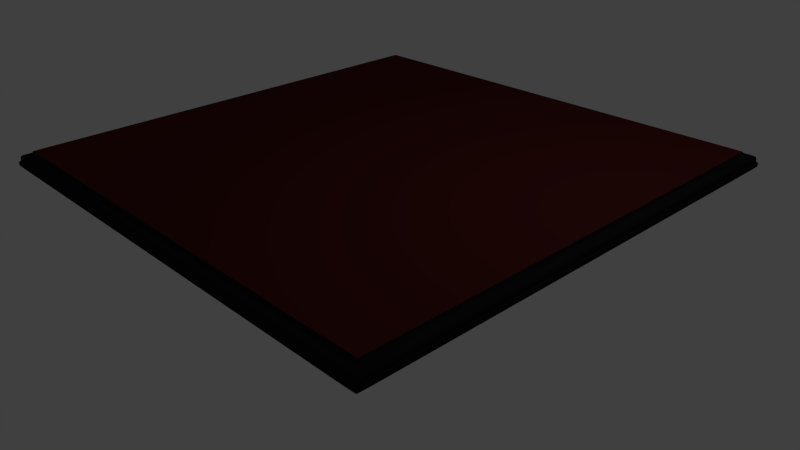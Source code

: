 # Source: Field.blend  (saved by Blender 2.71.0; exported with 4.5.12 LTS)
import bpy
from mathutils import Matrix  # noqa: F401  (used for matrix-valued properties, if any)

bpy.ops.wm.read_factory_settings(use_empty=True)
scene = bpy.context.scene
scene.name = 'Scene'

# ---- collections
col_collection_1 = bpy.data.collections.new('Collection 1'); scene.collection.children.link(col_collection_1)

# ---- materials (node trees are filled in below, after node groups)
mat_black = bpy.data.materials.new('Black')
mat_black.alpha_threshold = 0.0
mat_black.use_transparent_shadow = False
mat_black.diffuse_color = (0.01222, 0.01222, 0.01222, 1.0)
mat_black.roughness = 0.5
mat_black.specular_intensity = 0.2
mat_black.line_color = (0.0, 0.0, 0.0, 1.0)
mat_wood = bpy.data.materials.new('Wood')
mat_wood.alpha_threshold = 0.0
mat_wood.use_transparent_shadow = False
mat_wood.diffuse_color = (0.08001, 0.01345, 0.01135, 1.0)
mat_wood.roughness = 0.5
mat_wood.line_color = (0.0, 0.0, 0.0, 1.0)

# ---- material node trees

# ---- world
world_world = bpy.data.worlds.new('World'); scene.world = world_world
world_world.color = (0.05088, 0.05088, 0.05088)
world_world.use_sun_shadow = False
world_world.sun_shadow_jitter_overblur = 0.0
world_world.cycles.sampling_method = 'MANUAL'
world_world.cycles.sample_map_resolution = 256

# ---- cameras
cam_camera = bpy.data.cameras.new('Camera')
cam_camera.clip_end = 100.0
cam_camera.lens = 35.0
cam_camera.sensor_width = 32.0
cam_camera.sensor_height = 18.0
cam_camera.ortho_scale = 7.314
cam_camera.dof.focus_distance = 0.0
cam_camera.dof.aperture_fstop = 128.0

# ---- lights
light_lamp = bpy.data.lights.new('Lamp', 'POINT')
light_lamp.transmission_factor = 0.0
light_lamp.cutoff_distance = 30.0
light_lamp.energy = 100.0
light_lamp.shadow_buffer_clip_start = 1.001
light_lamp.shadow_soft_size = 0.1
light_lamp.shadow_maximum_resolution = 0.006
light_lamp.use_absolute_resolution = True
light_lamp.cycles.use_multiple_importance_sampling = False

# ---- meshes
me_plane = bpy.data.meshes.new('Plane')
me_plane.from_pydata([(-0.9964, -0.9964, 0.02181), (0.9964, -0.9964, 0.02181), (-0.9964, 0.9964, 0.02181), (0.9964, 0.9964, 0.02181), (-1.0, -1.0, 0.06175), (1.0, -1.0, 0.06175), (-1.0, 1.0, 0.06175), (1.0, 1.0, 0.06175), (-0.9936, -0.9936, 0.06175), (0.9936, -0.9936, 0.06175), (-0.9936, 0.9936, 0.06175), (0.9936, 0.9936, 0.06175), (-0.9936, -0.9936, 0.122), (0.9936, -0.9936, 0.122), (-0.9936, 0.9936, 0.122), (0.9936, 0.9936, 0.122), (1.0, 1.0, 0.02606), (-1.0, 1.0, 0.02606), (1.0, -1.0, 0.02606), (-1.0, -1.0, 0.02606), (-1.0, 1.0, 0.04974), (1.0, 1.0, 0.04974), (1.0, -1.0, 0.04974), (-1.0, -1.0, 0.04974), (-1.0, 1.0, 0.03335), (1.0, 1.0, 0.03335), (1.0, -1.0, 0.03335), (-1.0, -1.0, 0.03335), (-0.9602, -0.9602, 0.122), (0.9602, -0.9602, 0.122), (-0.9602, 0.9602, 0.122), (0.9602, 0.9602, 0.122), (-0.9554, -0.9554, 0.1552), (0.9554, -0.9554, 0.1552), (-0.9554, 0.9554, 0.1552), (0.955, 0.955, 0.1552), (0.9554, 0.9554, 0.1486), (-0.9554, 0.9554, 0.1486), (0.9554, -0.9554, 0.1486), (-0.9554, -0.9554, 0.1486), (0.9936, 0.9936, 0.07138), (-0.9936, 0.9936, 0.07138), (0.9936, -0.9936, 0.07138), (-0.9936, -0.9936, 0.07138), (-0.9964, 0.983, 0.02181), (-0.9964, -0.983, 0.02181), (0.9964, -0.983, 0.02181), (0.9964, 0.983, 0.02181), (-1.0, 0.9865, 0.06175), (-1.0, -0.9865, 0.06175), (1.0, -0.9865, 0.06175), (1.0, 0.9865, 0.06175), (-0.9936, 0.9802, 0.06175), (-0.9936, -0.9802, 0.06175), (0.9936, -0.9802, 0.06175), (0.9936, 0.9802, 0.06175), (-0.9936, 0.9802, 0.122), (-0.9936, -0.9802, 0.122), (0.9936, -0.9802, 0.122), (0.9936, 0.9802, 0.122), (1.0, 0.9865, 0.02606), (1.0, -0.9865, 0.02606), (-1.0, -0.9865, 0.02606), (-1.0, 0.9865, 0.02606), (1.0, 0.9865, 0.04974), (1.0, -0.9865, 0.04974), (-1.0, -0.9865, 0.04974), (-1.0, 0.9865, 0.04974), (1.0, 0.9865, 0.03335), (1.0, -0.9865, 0.03335), (-1.0, -0.9865, 0.03335), (-1.0, 0.9865, 0.03335), (-0.9602, 0.9473, 0.122), (-0.9602, -0.9473, 0.122), (0.9602, -0.9473, 0.122), (0.9602, 0.9473, 0.122), (-0.9554, 0.9426, 0.1552), (-0.9554, -0.9426, 0.1552), (0.955, -0.9422, 0.1552), (0.955, 0.9422, 0.1552), (0.9554, 0.9426, 0.1486), (0.9554, -0.9426, 0.1486), (-0.9554, -0.9426, 0.1486), (-0.9554, 0.9426, 0.1486), (0.9936, 0.9802, 0.07138), (0.9936, -0.9802, 0.07138), (-0.9936, -0.9802, 0.07138), (-0.9936, 0.9802, 0.07138), (-0.9809, -0.9964, 0.02181), (0.9809, -0.9964, 0.02181), (0.9809, 0.9964, 0.02181), (-0.9809, 0.9964, 0.02181), (-0.9844, -1.0, 0.06175), (0.9844, -1.0, 0.06175), (0.9844, 1.0, 0.06175), (-0.9844, 1.0, 0.06175), (-0.978, -0.9936, 0.06175), (0.978, -0.9936, 0.06175), (0.978, 0.9936, 0.06175), (-0.978, 0.9936, 0.06175), (-0.978, -0.9936, 0.122), (0.978, -0.9936, 0.122), (0.978, 0.9936, 0.122), (-0.978, 0.9936, 0.122), (-0.9844, 1.0, 0.02606), (0.9844, 1.0, 0.02606), (0.9844, -1.0, 0.02606), (-0.9844, -1.0, 0.02606), (-0.9844, 1.0, 0.04974), (0.9844, 1.0, 0.04974), (0.9844, -1.0, 0.04974), (-0.9844, -1.0, 0.04974), (-0.9844, 1.0, 0.03335), (0.9844, 1.0, 0.03335), (0.9844, -1.0, 0.03335), (-0.9844, -1.0, 0.03335), (-0.9452, -0.9602, 0.122), (0.9452, -0.9602, 0.122), (0.9452, 0.9602, 0.122), (-0.9452, 0.9602, 0.122), (-0.9405, -0.9554, 0.1552), (0.9405, -0.9554, 0.1552), (0.9401, 0.955, 0.1552), (-0.9401, 0.955, 0.1552), (-0.9405, 0.9554, 0.1486), (0.9405, 0.9554, 0.1486), (0.9405, -0.9554, 0.1486), (-0.9405, -0.9554, 0.1486), (-0.978, 0.9936, 0.07138), (0.978, 0.9936, 0.07138), (0.978, -0.9936, 0.07138), (-0.978, -0.9936, 0.07138), (-0.9809, -0.983, 0.02181), (0.9809, -0.983, 0.02181), (-0.9809, 0.983, 0.02181), (0.9809, 0.983, 0.02181), (0.9401, -0.9422, 0.1552), (-0.9401, -0.9422, 0.1552), (0.9401, 0.9422, 0.1552), (-0.9401, 0.9422, 0.1552)], [], [(135, 90, 3, 47), (95, 6, 10, 99), (108, 20, 6, 95), (64, 21, 7, 51), (110, 22, 5, 93), (66, 23, 4, 49), (128, 41, 14, 103), (51, 7, 11, 55), (93, 5, 9, 97), (49, 4, 8, 53), (103, 14, 30, 119), (84, 40, 15, 59), (130, 42, 13, 101), (86, 43, 12, 57), (91, 2, 17, 104), (47, 3, 16, 60), (89, 1, 18, 106), (45, 0, 19, 62), (112, 24, 20, 108), (68, 25, 21, 64), (114, 26, 22, 110), (70, 27, 23, 66), (104, 17, 24, 112), (60, 16, 25, 68), (106, 18, 26, 114), (62, 19, 27, 70), (59, 15, 31, 75), (101, 13, 29, 117), (57, 12, 28, 73), (126, 38, 33, 121), (82, 39, 32, 77), (138, 79, 35, 122), (119, 30, 37, 124), (75, 31, 36, 80), (117, 29, 38, 126), (73, 28, 39, 82), (99, 10, 41, 128), (55, 11, 40, 84), (97, 9, 42, 130), (53, 8, 43, 86), (89, 133, 46, 1), (133, 135, 47, 46), (22, 65, 50, 5), (65, 64, 51, 50), (20, 67, 48, 6), (67, 66, 49, 48), (5, 50, 54, 9), (50, 51, 55, 54), (6, 48, 52, 10), (48, 49, 53, 52), (42, 85, 58, 13), (85, 84, 59, 58), (41, 87, 56, 14), (87, 86, 57, 56), (1, 46, 61, 18), (46, 47, 60, 61), (2, 44, 63, 17), (44, 45, 62, 63), (26, 69, 65, 22), (69, 68, 64, 65), (24, 71, 67, 20), (71, 70, 66, 67), (18, 61, 69, 26), (61, 60, 68, 69), (17, 63, 71, 24), (63, 62, 70, 71), (13, 58, 74, 29), (58, 59, 75, 74), (14, 56, 72, 30), (56, 57, 73, 72), (37, 83, 76, 34), (83, 82, 77, 76), (136, 78, 79, 138), (29, 74, 81, 38), (74, 75, 80, 81), (30, 72, 83, 37), (72, 73, 82, 83), (9, 54, 85, 42), (54, 55, 84, 85), (10, 52, 87, 41), (52, 53, 86, 87), (44, 2, 91, 134), (134, 91, 90, 135), (7, 94, 98, 11), (94, 95, 99, 98), (21, 109, 94, 7), (109, 108, 95, 94), (23, 111, 92, 4), (111, 110, 93, 92), (40, 129, 102, 15), (129, 128, 103, 102), (4, 92, 96, 8), (92, 93, 97, 96), (15, 102, 118, 31), (102, 103, 119, 118), (43, 131, 100, 12), (131, 130, 101, 100), (3, 90, 105, 16), (90, 91, 104, 105), (0, 88, 107, 19), (88, 89, 106, 107), (25, 113, 109, 21), (113, 112, 108, 109), (27, 115, 111, 23), (115, 114, 110, 111), (16, 105, 113, 25), (105, 104, 112, 113), (19, 107, 115, 27), (107, 106, 114, 115), (12, 100, 116, 28), (100, 101, 117, 116), (39, 127, 120, 32), (127, 126, 121, 120), (139, 138, 122, 123), (31, 118, 125, 36), (118, 119, 124, 125), (28, 116, 127, 39), (116, 117, 126, 127), (11, 98, 129, 40), (98, 99, 128, 129), (8, 96, 131, 43), (96, 97, 130, 131), (0, 45, 132, 88), (88, 132, 133, 89), (45, 44, 134, 132), (132, 134, 135, 133), (137, 136, 138, 139), (124, 37, 34, 123), (80, 36, 35, 79), (38, 81, 78, 33), (81, 80, 79, 78), (121, 33, 78, 136), (36, 125, 122, 35), (125, 124, 123, 122), (76, 139, 123, 34), (32, 120, 137, 77), (120, 121, 136, 137), (77, 137, 139, 76)])
me_plane.polygons.foreach_set('material_index', [0, 0, 0, 0, 0, 0, 0, 0, 0, 0, 0, 0, 0, 0, 0, 0, 0, 0, 0, 0, 0, 0, 0, 0, 0, 0, 0, 0, 0, 0, 0, 1, 0, 0, 0, 0, 0, 0, 0, 0, 0, 0, 0, 0, 0, 0, 0, 0, 0, 0, 0, 0, 0, 0, 0, 0, 0, 0, 0, 0, 0, 0, 0, 0, 0, 0, 0, 0, 0, 0, 0, 0, 1, 0, 0, 0, 0, 0, 0, 0, 0, 0, 0, 0, 0, 0, 0, 0, 0, 0, 0, 0, 0, 0, 0, 0, 0, 0, 0, 0, 0, 0, 0, 0, 0, 0, 0, 0, 0, 0, 0, 0, 0, 1, 0, 0, 0, 0, 0, 0, 0, 0, 0, 0, 0, 0, 1, 0, 0, 0, 0, 1, 0, 0, 1, 1, 1, 1])
_k = {(0, 45): 0.69804, (1, 89): 0.69804, (3, 47): 0.69804, (2, 91): 0.69804, (2, 44): 0.69804, (44, 45): 0.69804, (1, 46): 0.69804, (46, 47): 0.69804, (0, 88): 0.69804, (88, 89): 0.69804, (3, 90): 0.69804, (90, 91): 0.69804}
me_plane.attributes.new('crease_edge', 'FLOAT', 'EDGE').data.foreach_set('value', [_k.get((min(e.vertices), max(e.vertices)), 0.0) for e in me_plane.edges])
_uv = me_plane.uv_layers.new(name='UVMap')
_uv.uv.foreach_set('vector', [-0.03218, -0.5654, -0.05217, -0.5633, -0.05401, -0.5997, -0.03142, -0.5981, -0.1153, 0.9349, -0.1161, 0.9674, -0.1248, 0.953, -0.1258, 0.9223, -0.09736, 0.935, -0.09829, 0.969, -0.1161, 0.9674, -0.1153, 0.9349, -0.0409, -0.6691, -0.0623, -0.67, -0.06158, -0.6975, -0.04072, -0.6966, 1.123, -0.5851, 1.124, -0.6192, 1.141, -0.6176, 1.141, -0.5851, 1.066, 1.019, 1.088, 1.02, 1.087, 1.047, 1.066, 1.046, -0.1397, 0.9254, -0.139, 0.9477, -0.1758, 0.9395, -0.1748, 0.9238, -0.04072, -0.6966, -0.06158, -0.6975, -0.05105, -0.7114, -0.03138, -0.713, 1.141, -0.5851, 1.141, -0.6176, 1.15, -0.6031, 1.151, -0.5725, 1.066, 1.046, 1.087, 1.047, 1.077, 1.061, 1.057, 1.063, -0.1748, 0.9238, -0.1758, 0.9395, -0.1952, 0.9046, -0.1947, 0.8895, -0.03364, -0.7343, -0.04691, -0.7336, -0.04242, -0.7882, -0.03287, -0.7872, 1.165, -0.5756, 1.164, -0.5978, 1.201, -0.5897, 1.2, -0.5741, 1.059, 1.084, 1.072, 1.083, 1.068, 1.138, 1.058, 1.137, -0.05052, 0.9214, -0.05131, 0.9585, -0.05935, 0.9709, -0.06195, 0.9311, -0.03142, -0.5981, -0.05401, -0.5997, -0.06247, -0.6113, -0.03812, -0.6152, 1.076, -0.5716, 1.077, -0.6087, 1.085, -0.621, 1.087, -0.5813, 1.057, 0.9479, 1.079, 0.9496, 1.088, 0.9611, 1.064, 0.965, -0.07627, 0.933, -0.07301, 0.9714, -0.09829, 0.969, -0.09736, 0.935, -0.03949, -0.6367, -0.06325, -0.632, -0.0623, -0.67, -0.0409, -0.6691, 1.102, -0.5831, 1.098, -0.6216, 1.124, -0.6192, 1.123, -0.5851, 1.065, 0.9866, 1.089, 0.9818, 1.088, 1.02, 1.066, 1.019, -0.06195, 0.9311, -0.05935, 0.9709, -0.07301, 0.9714, -0.07627, 0.933, -0.03812, -0.6152, -0.06247, -0.6113, -0.06325, -0.632, -0.03949, -0.6367, 1.087, -0.5813, 1.085, -0.621, 1.098, -0.6216, 1.102, -0.5831, 1.064, 0.965, 1.088, 0.9611, 1.089, 0.9818, 1.065, 0.9866, -0.03287, -0.7872, -0.04242, -0.7882, -0.01802, -0.818, -0.008584, -0.8176, 1.2, -0.5741, 1.201, -0.5897, 1.221, -0.5552, 1.22, -0.5401, 1.058, 1.137, 1.068, 1.138, 1.043, 1.168, 1.034, 1.168, 1.24, -0.5328, 1.24, -0.5514, 1.246, -0.5519, 1.247, -0.5323, 1.028, 1.199, 1.041, 1.199, 1.041, 1.21, 1.027, 1.211, 0.009477, 2.597, 0.009537, 2.623, -0.006202, 2.624, -0.006516, 2.597, -0.1947, 0.8895, -0.1952, 0.9046, -0.215, 0.9004, -0.2142, 0.8818, -0.008584, -0.8176, -0.01802, -0.818, -0.01508, -0.8483, -0.003253, -0.8476, 1.22, -0.5401, 1.221, -0.5552, 1.24, -0.5514, 1.24, -0.5328, 1.034, 1.168, 1.043, 1.168, 1.041, 1.199, 1.028, 1.199, -0.1258, 0.9223, -0.1248, 0.953, -0.139, 0.9477, -0.1397, 0.9254, -0.03138, -0.713, -0.05105, -0.7114, -0.04691, -0.7336, -0.03364, -0.7343, 1.151, -0.5725, 1.15, -0.6031, 1.164, -0.5978, 1.165, -0.5756, 1.057, 1.063, 1.077, 1.061, 1.072, 1.083, 1.059, 1.084, 1.076, -0.5716, 1.056, -0.5733, 1.054, -0.6056, 1.077, -0.6087, 1.056, -0.5733, -0.03218, -0.5654, -0.03142, -0.5981, 1.054, -0.6056, 1.084, -0.6786, 1.063, -0.6765, 1.062, -0.7039, 1.082, -0.7065, 1.063, -0.6765, -0.0409, -0.6691, -0.04072, -0.6966, 1.062, -0.7039, -0.05873, 1.028, -0.03711, 1.026, -0.0363, 1.054, -0.05708, 1.056, -0.03711, 1.026, 1.066, 1.019, 1.066, 1.046, -0.0363, 1.054, 1.082, -0.7065, 1.062, -0.7039, 1.052, -0.7188, 1.071, -0.7196, 1.062, -0.7039, -0.04072, -0.6966, -0.03138, -0.713, 1.052, -0.7188, -0.05708, 1.056, -0.0363, 1.054, -0.02707, 1.069, -0.04576, 1.07, -0.0363, 1.054, 1.066, 1.046, 1.057, 1.063, -0.02707, 1.069, 1.068, -0.7387, 1.055, -0.7394, 1.057, -0.793, 1.067, -0.7935, 1.055, -0.7394, -0.03364, -0.7343, -0.03287, -0.7872, 1.057, -0.793, -0.043, 1.089, -0.02968, 1.089, -0.03179, 1.143, -0.04147, 1.144, -0.02968, 1.089, 1.059, 1.084, 1.058, 1.137, -0.03179, 1.143, 1.077, -0.6087, 1.054, -0.6056, 1.06, -0.6228, 1.085, -0.621, 1.054, -0.6056, -0.03142, -0.5981, -0.03812, -0.6152, 1.06, -0.6228, -0.05131, 0.9585, -0.02873, 0.9554, -0.03506, 0.9727, -0.05935, 0.9709, -0.02873, 0.9554, 1.057, 0.9479, 1.064, 0.965, -0.03506, 0.9727, 1.085, -0.641, 1.062, -0.6439, 1.063, -0.6765, 1.084, -0.6786, 1.062, -0.6439, -0.03949, -0.6367, -0.0409, -0.6691, 1.063, -0.6765, -0.05953, 0.9909, -0.03626, 0.9937, -0.03711, 1.026, -0.05873, 1.028, -0.03626, 0.9937, 1.065, 0.9866, 1.066, 1.019, -0.03711, 1.026, 1.085, -0.621, 1.06, -0.6228, 1.062, -0.6439, 1.085, -0.641, 1.06, -0.6228, -0.03812, -0.6152, -0.03949, -0.6367, 1.062, -0.6439, -0.05935, 0.9709, -0.03506, 0.9727, -0.03626, 0.9937, -0.05953, 0.9909, -0.03506, 0.9727, 1.064, 0.965, 1.065, 0.9866, -0.03626, 0.9937, 1.067, -0.7935, 1.057, -0.793, 1.033, -0.8232, 1.043, -0.8236, 1.057, -0.793, -0.03287, -0.7872, -0.008584, -0.8176, 1.033, -0.8232, -0.04147, 1.144, -0.03179, 1.143, -0.007485, 1.173, -0.01716, 1.174, -0.03179, 1.143, 1.058, 1.137, 1.034, 1.168, -0.007485, 1.173, -0.01448, 1.206, -0.001576, 1.205, -0.001111, 1.217, -0.01517, 1.216, -0.001576, 1.205, 1.028, 1.199, 1.027, 1.211, -0.001111, 1.217, 1.027, 2.596, 1.027, 2.622, 0.009537, 2.623, 0.009477, 2.597, 1.043, -0.8236, 1.033, -0.8232, 1.028, -0.8531, 1.04, -0.8538, 1.033, -0.8232, -0.008584, -0.8176, -0.003253, -0.8476, 1.028, -0.8531, -0.01716, 1.174, -0.007485, 1.173, -0.001576, 1.205, -0.01448, 1.206, -0.007485, 1.173, 1.034, 1.168, 1.028, 1.199, -0.001576, 1.205, 1.071, -0.7196, 1.052, -0.7188, 1.055, -0.7394, 1.068, -0.7387, 1.052, -0.7188, -0.03138, -0.713, -0.03364, -0.7343, 1.055, -0.7394, -0.04576, 1.07, -0.02707, 1.069, -0.02968, 1.089, -0.043, 1.089, -0.02707, 1.069, 1.057, 1.063, 1.059, 1.084, -0.02968, 1.089, -0.02873, 0.9554, -0.05131, 0.9585, -0.05052, 0.9214, -0.03046, 0.9231, -0.03046, 0.9231, -0.05052, 0.9214, -0.05217, -0.5633, -0.03218, -0.5654, -0.1181, -0.6066, -0.1164, -0.5744, -0.126, -0.5621, -0.1265, -0.5913, -0.1164, -0.5744, -0.1153, 0.9349, -0.1258, 0.9223, -0.126, -0.5621, -0.1002, -0.6092, -0.09857, -0.5751, -0.1164, -0.5744, -0.1181, -0.6066, -0.09857, -0.5751, -0.09736, 0.935, -0.1153, 0.9349, -0.1164, -0.5744, 1.126, 0.9591, 1.124, 0.9249, 1.142, 0.9242, 1.144, 0.9564, 1.124, 0.9249, 1.123, -0.5851, 1.141, -0.5851, 1.142, 0.9242, -0.1387, -0.5877, -0.1394, -0.5658, -0.1749, -0.5694, -0.1754, -0.5851, -0.1394, -0.5658, -0.1397, 0.9254, -0.1748, 0.9238, -0.1749, -0.5694, 1.144, 0.9564, 1.142, 0.9242, 1.151, 0.9119, 1.152, 0.9411, 1.142, 0.9242, 1.141, -0.5851, 1.151, -0.5725, 1.151, 0.9119, -0.1754, -0.5851, -0.1749, -0.5694, -0.1949, -0.5363, -0.1952, -0.5513, -0.1749, -0.5694, -0.1748, 0.9238, -0.1947, 0.8895, -0.1949, -0.5363, 1.164, 0.9375, 1.165, 0.9156, 1.2, 0.9192, 1.201, 0.9349, 1.165, 0.9156, 1.165, -0.5756, 1.2, -0.5741, 1.2, 0.9192, -0.05401, -0.5997, -0.05217, -0.5633, -0.0635, -0.5723, -0.06247, -0.6113, -0.05217, -0.5633, -0.05052, 0.9214, -0.06195, 0.9311, -0.0635, -0.5723, 1.079, 0.9496, 1.078, 0.9131, 1.089, 0.9221, 1.088, 0.9611, 1.078, 0.9131, 1.076, -0.5716, 1.087, -0.5813, 1.089, 0.9221, -0.0755, -0.6112, -0.07738, -0.5739, -0.09857, -0.5751, -0.1002, -0.6092, -0.07738, -0.5739, -0.07627, 0.933, -0.09736, 0.935, -0.09857, -0.5751, 1.101, 0.961, 1.103, 0.9237, 1.124, 0.9249, 1.126, 0.9591, 1.103, 0.9237, 1.102, -0.5831, 1.123, -0.5851, 1.124, 0.9249, -0.06247, -0.6113, -0.0635, -0.5723, -0.07738, -0.5739, -0.0755, -0.6112, -0.0635, -0.5723, -0.06195, 0.9311, -0.07627, 0.933, -0.07738, -0.5739, 1.088, 0.9611, 1.089, 0.9221, 1.103, 0.9237, 1.101, 0.961, 1.089, 0.9221, 1.087, -0.5813, 1.102, -0.5831, 1.103, 0.9237, 1.201, 0.9349, 1.2, 0.9192, 1.22, 0.8859, 1.221, 0.901, 1.2, 0.9192, 1.2, -0.5741, 1.22, -0.5401, 1.22, 0.8859, 1.241, 0.897, 1.24, 0.8784, 1.247, 0.8781, 1.247, 0.8973, 1.24, 0.8784, 1.24, -0.5328, 1.247, -0.5323, 1.247, 0.8781, -0.0003919, 1.242, 0.009477, 2.597, -0.006516, 2.597, -0.01562, 1.242, -0.1952, -0.5513, -0.1949, -0.5363, -0.2143, -0.5288, -0.215, -0.5474, -0.1949, -0.5363, -0.1947, 0.8895, -0.2142, 0.8818, -0.2143, -0.5288, 1.221, 0.901, 1.22, 0.8859, 1.24, 0.8784, 1.241, 0.897, 1.22, 0.8859, 1.22, -0.5401, 1.24, -0.5328, 1.24, 0.8784, -0.1265, -0.5913, -0.126, -0.5621, -0.1394, -0.5658, -0.1387, -0.5877, -0.126, -0.5621, -0.1258, 0.9223, -0.1397, 0.9254, -0.1394, -0.5658, 1.152, 0.9411, 1.151, 0.9119, 1.165, 0.9156, 1.164, 0.9375, 1.151, 0.9119, 1.151, -0.5725, 1.165, -0.5756, 1.165, 0.9156, 1.079, 0.9496, 1.057, 0.9479, 1.058, 0.9152, 1.078, 0.9131, 1.078, 0.9131, 1.058, 0.9152, 1.056, -0.5733, 1.076, -0.5716, 1.057, 0.9479, -0.02873, 0.9554, -0.03046, 0.9231, 1.058, 0.9152, 1.058, 0.9152, -0.03046, 0.9231, -0.03218, -0.5654, 1.056, -0.5733, 1.027, 1.236, 1.027, 2.596, 0.009477, 2.597, -0.0003919, 1.242, -0.2142, 0.8818, -0.215, 0.9004, -0.2211, 0.9008, -0.2213, 0.881, -0.003253, -0.8476, -0.01508, -0.8483, -0.01514, -0.8579, -0.002737, -0.8586, 1.04, -0.8538, 1.028, -0.8531, 1.028, -0.864, 1.04, -0.8634, 1.028, -0.8531, -0.003253, -0.8476, -0.002737, -0.8586, 1.028, -0.864, 1.043, 2.597, 1.043, 2.623, 1.027, 2.622, 1.027, 2.596, -0.215, -0.5474, -0.2143, -0.5288, -0.2213, -0.5281, -0.221, -0.5473, -0.2143, -0.5288, -0.2142, 0.8818, -0.2213, 0.881, -0.2213, -0.5281, -0.001111, 1.217, -0.0003919, 1.242, -0.01562, 1.242, -0.01517, 1.216, 1.041, 1.21, 1.043, 1.235, 1.027, 1.236, 1.027, 1.211, 1.043, 1.235, 1.043, 2.597, 1.027, 2.596, 1.027, 1.236, 1.027, 1.211, 1.027, 1.236, -0.0003919, 1.242, -0.001111, 1.217])
me_plane.materials.append(mat_black)
me_plane.materials.append(mat_wood)
me_plane.use_remesh_preserve_volume = False
me_plane.use_remesh_preserve_attributes = False
me_plane.use_mirror_vertex_groups = False
me_plane.update()

# ---- objects
ob_plane = bpy.data.objects.new('Plane', me_plane)
ob_lamp = bpy.data.objects.new('Lamp', light_lamp)
ob_camera = bpy.data.objects.new('Camera', cam_camera)

# ---- transforms, parenting, visibility, modifiers, constraints
ob_plane.location = (0.0, 0.0, 0.0)
ob_plane.scale = (4.116, 4.116, 1.896)
ob_plane.lineart.crease_threshold = 0.0
_vg = ob_plane.vertex_groups.new(name='Top')
_m = ob_plane.modifiers.new('Subsurf', 'SUBSURF')
_m.uv_smooth = 'PRESERVE_CORNERS'
_m.levels = 5
_m.render_levels = 5
_m.show_only_control_edges = False
ob_lamp.location = (4.076, 1.005, 5.904)
ob_lamp.rotation_euler = (0.6503, 0.05522, 1.866)
ob_lamp.lock_rotations_4d = False
ob_lamp.empty_display_type = 'ARROWS'
ob_lamp.color = (0.0, 0.0, 0.0, 0.0)
ob_lamp.lineart.crease_threshold = 0.0
ob_camera.location = (9.481, -8.508, 5.344)
ob_camera.rotation_euler = (1.109, 0.01082, 0.8149)
ob_camera.lock_rotations_4d = False
ob_camera.empty_display_type = 'ARROWS'
ob_camera.color = (0.0, 0.0, 0.0, 0.0)
ob_camera.display_type = 'WIRE'
ob_camera.lineart.crease_threshold = 0.0

# ---- collection membership
col_collection_1.objects.link(ob_plane)
col_collection_1.objects.link(ob_lamp)
col_collection_1.objects.link(ob_camera)

# ---- scene / render settings (as saved in the file)
scene.camera = ob_camera
scene.frame_start = 1; scene.frame_end = 250; scene.frame_set(64)
scene.render.engine = 'BLENDER_EEVEE_NEXT'
scene.render.resolution_percentage = 50
scene.render.dither_intensity = 0.0
scene.cycles.use_denoising = False
scene.cycles.samples = 10
scene.cycles.sampling_pattern = 'TABULATED_SOBOL'
scene.cycles.light_sampling_threshold = 0.0
scene.cycles.use_adaptive_sampling = False
scene.cycles.use_light_tree = False
scene.cycles.blur_glossy = 0.0
scene.cycles.volume_bounces = 1
scene.cycles.pixel_filter_type = 'GAUSSIAN'
scene.cycles.sample_clamp_indirect = 0.0
scene.view_settings.view_transform = 'Standard'
bpy.context.view_layer.update()
